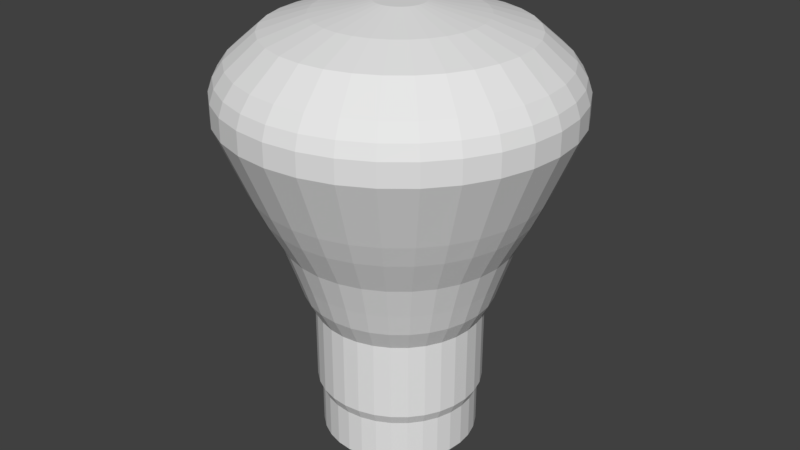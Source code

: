 # Source: LightBulb.blend  (saved by Blender 2.78.0; exported with 4.5.12 LTS)
import bpy
from mathutils import Matrix  # noqa: F401  (used for matrix-valued properties, if any)

bpy.ops.wm.read_factory_settings(use_empty=True)
scene = bpy.context.scene
scene.name = 'Scene'

# ---- collections
col_collection_1 = bpy.data.collections.new('Collection 1'); scene.collection.children.link(col_collection_1)

# ---- world
world_world = bpy.data.worlds.new('World'); scene.world = world_world
world_world.color = (0.05088, 0.05088, 0.05088)
world_world.use_sun_shadow = False
world_world.sun_shadow_jitter_overblur = 0.0
world_world.cycles.sampling_method = 'MANUAL'

# ---- meshes
me_circle = bpy.data.meshes.new('Circle')
me_circle.from_pydata([(0.0, 1.0, 0.0), (-0.1951, 0.9808, 0.0), (-0.3827, 0.9239, 0.0), (-0.5556, 0.8315, 0.0), (-0.7071, 0.7071, 0.0), (-0.8315, 0.5556, 0.0), (-0.9239, 0.3827, 0.0), (-0.9808, 0.1951, 0.0), (-1.0, 7.55e-08, 0.0), (-0.9808, -0.1951, 0.0), (-0.9239, -0.3827, 0.0), (-0.8315, -0.5556, 0.0), (-0.7071, -0.7071, 0.0), (-0.5556, -0.8315, 0.0), (-0.3827, -0.9239, 0.0), (-0.1951, -0.9808, 0.0), (3.258e-07, -1.0, 0.0), (0.1951, -0.9808, 0.0), (0.3827, -0.9239, 0.0), (0.5556, -0.8315, 0.0), (0.7071, -0.7071, 0.0), (0.8315, -0.5556, 0.0), (0.9239, -0.3827, 0.0), (0.9808, -0.1951, 0.0), (1.0, 9.656e-07, 0.0), (0.9808, 0.1951, 0.0), (0.9239, 0.3827, 0.0), (0.8315, 0.5556, 0.0), (0.7071, 0.7071, 0.0), (0.5556, 0.8315, 0.0), (0.3827, 0.9239, 0.0), (0.1951, 0.9808, 0.0), (0.0, 1.0, 0.5773), (-0.1951, 0.9808, 0.5773), (-0.3827, 0.9239, 0.5773), (-0.5556, 0.8315, 0.5773), (-0.7071, 0.7071, 0.5773), (-0.8315, 0.5556, 0.5773), (-0.9239, 0.3827, 0.5773), (-0.9808, 0.1951, 0.5773), (-1.0, 7.55e-08, 0.5773), (-0.9808, -0.1951, 0.5773), (-0.9239, -0.3827, 0.5773), (-0.8315, -0.5556, 0.5773), (-0.7071, -0.7071, 0.5773), (-0.5556, -0.8315, 0.5773), (-0.3827, -0.9239, 0.5773), (-0.1951, -0.9808, 0.5773), (3.258e-07, -1.0, 0.5773), (0.1951, -0.9808, 0.5773), (0.3827, -0.9239, 0.5773), (0.5556, -0.8315, 0.5773), (0.7071, -0.7071, 0.5773), (0.8315, -0.5556, 0.5773), (0.9239, -0.3827, 0.5773), (0.9808, -0.1951, 0.5773), (1.0, 9.656e-07, 0.5773), (0.9808, 0.1951, 0.5773), (0.9239, 0.3827, 0.5773), (0.8315, 0.5556, 0.5773), (0.7071, 0.7071, 0.5773), (0.5556, 0.8315, 0.5773), (0.3827, 0.9239, 0.5773), (0.1951, 0.9808, 0.5773), (2.053e-09, 1.061, 0.7122), (-0.207, 1.04, 0.7122), (-0.406, 0.9801, 0.7122), (-0.5893, 0.882, 0.7122), (-0.7501, 0.7501, 0.7122), (-0.882, 0.5893, 0.7122), (-0.9801, 0.406, 0.7122), (-1.04, 0.207, 0.7122), (-1.061, 6.276e-08, 0.7122), (-1.04, -0.207, 0.7122), (-0.9801, -0.406, 0.7122), (-0.882, -0.5893, 0.7122), (-0.7501, -0.7501, 0.7122), (-0.5893, -0.882, 0.7122), (-0.406, -0.9801, 0.7122), (-0.207, -1.04, 0.7122), (3.477e-07, -1.061, 0.7122), (0.207, -1.04, 0.7122), (0.406, -0.9801, 0.7122), (0.5893, -0.882, 0.7122), (0.7501, -0.7501, 0.7122), (0.882, -0.5893, 0.7122), (0.9801, -0.4059, 0.7122), (1.04, -0.207, 0.7122), (1.061, 1.007e-06, 0.7122), (1.04, 0.207, 0.7122), (0.9801, 0.406, 0.7122), (0.882, 0.5893, 0.7122), (0.7501, 0.7501, 0.7122), (0.5893, 0.882, 0.7122), (0.4059, 0.9801, 0.7122), (0.207, 1.04, 0.7122), (-2.132e-08, 1.061, 1.714), (-0.207, 1.04, 1.714), (-0.406, 0.9801, 1.714), (-0.5893, 0.882, 1.714), (-0.7501, 0.7501, 1.714), (-0.882, 0.5893, 1.714), (-0.9801, 0.406, 1.714), (-1.04, 0.207, 1.714), (-1.061, 6.276e-08, 1.714), (-1.04, -0.207, 1.714), (-0.9801, -0.406, 1.714), (-0.882, -0.5893, 1.714), (-0.7501, -0.7501, 1.714), (-0.5893, -0.882, 1.714), (-0.406, -0.9801, 1.714), (-0.207, -1.04, 1.714), (3.243e-07, -1.061, 1.714), (0.207, -1.04, 1.714), (0.406, -0.9801, 1.714), (0.5893, -0.882, 1.714), (0.7501, -0.7501, 1.714), (0.882, -0.5893, 1.714), (0.9801, -0.4059, 1.714), (1.04, -0.207, 1.714), (1.061, 1.007e-06, 1.714), (1.04, 0.207, 1.714), (0.9801, 0.406, 1.714), (0.882, 0.5893, 1.714), (0.7501, 0.7501, 1.714), (0.5893, 0.882, 1.714), (0.4059, 0.9801, 1.714), (0.207, 1.04, 1.714), (-2.181e-08, 1.202, 1.983), (-0.2344, 1.179, 1.983), (-0.4598, 1.11, 1.983), (-0.6676, 0.9991, 1.983), (-0.8497, 0.8497, 1.983), (-0.9991, 0.6676, 1.983), (-1.11, 0.4598, 1.983), (-1.179, 0.2344, 1.983), (-1.202, 3.252e-08, 1.983), (-1.179, -0.2344, 1.983), (-1.11, -0.4598, 1.983), (-0.9991, -0.6676, 1.983), (-0.8497, -0.8497, 1.983), (-0.6676, -0.9991, 1.983), (-0.4598, -1.11, 1.983), (-0.2344, -1.179, 1.983), (3.697e-07, -1.202, 1.983), (0.2344, -1.179, 1.983), (0.4598, -1.11, 1.983), (0.6676, -0.9991, 1.983), (0.8497, -0.8497, 1.983), (0.9991, -0.6676, 1.983), (1.11, -0.4598, 1.983), (1.179, -0.2344, 1.983), (1.202, 1.102e-06, 1.983), (1.179, 0.2344, 1.983), (1.11, 0.4598, 1.983), (0.9991, 0.6676, 1.983), (0.8497, 0.8497, 1.983), (0.6676, 0.9991, 1.983), (0.4598, 1.11, 1.983), (0.2344, 1.179, 1.983), (-6.015e-08, 1.302, 2.291), (-0.2541, 1.277, 2.291), (-0.4984, 1.203, 2.291), (-0.7236, 1.083, 2.291), (-0.921, 0.921, 2.291), (-1.083, 0.7236, 2.291), (-1.203, 0.4984, 2.291), (-1.277, 0.2541, 2.291), (-1.302, 1.399e-08, 2.291), (-1.277, -0.2541, 2.291), (-1.203, -0.4984, 2.291), (-1.083, -0.7236, 2.291), (-0.921, -0.921, 2.291), (-0.7236, -1.083, 2.291), (-0.4984, -1.203, 2.291), (-0.2541, -1.277, 2.291), (3.643e-07, -1.302, 2.291), (0.2541, -1.277, 2.291), (0.4984, -1.203, 2.291), (0.7236, -1.083, 2.291), (0.921, -0.921, 2.291), (1.083, -0.7236, 2.291), (1.203, -0.4984, 2.291), (1.277, -0.2541, 2.291), (1.302, 1.173e-06, 2.291), (1.277, 0.2541, 2.291), (1.203, 0.4984, 2.291), (1.083, 0.7236, 2.291), (0.921, 0.921, 2.291), (0.7236, 1.083, 2.291), (0.4984, 1.203, 2.291), (0.2541, 1.277, 2.291), (-4.64e-08, 1.443, 2.703), (-0.2815, 1.415, 2.703), (-0.5522, 1.333, 2.703), (-0.8017, 1.2, 2.703), (-1.02, 1.02, 2.703), (-1.2, 0.8017, 2.703), (-1.333, 0.5522, 2.703), (-1.415, 0.2815, 2.703), (-1.443, -1.867e-08, 2.703), (-1.415, -0.2815, 2.703), (-1.333, -0.5522, 2.703), (-1.2, -0.8017, 2.703), (-1.02, -1.02, 2.703), (-0.8017, -1.2, 2.703), (-0.5522, -1.333, 2.703), (-0.2815, -1.415, 2.703), (4.238e-07, -1.443, 2.703), (0.2815, -1.415, 2.703), (0.5522, -1.333, 2.703), (0.8017, -1.2, 2.703), (1.02, -1.02, 2.703), (1.2, -0.8017, 2.703), (1.333, -0.5522, 2.703), (1.415, -0.2815, 2.703), (1.443, 1.266e-06, 2.703), (1.415, 0.2815, 2.703), (1.333, 0.5522, 2.703), (1.2, 0.8017, 2.703), (1.02, 1.02, 2.703), (0.8017, 1.2, 2.703), (0.5522, 1.333, 2.703), (0.2815, 1.415, 2.703), (-4.576e-08, 1.679, 3.151), (-0.3277, 1.647, 3.151), (-0.6427, 1.552, 3.151), (-0.9331, 1.396, 3.151), (-1.188, 1.188, 3.151), (-1.396, 0.9331, 3.151), (-1.552, 0.6427, 3.151), (-1.647, 0.3277, 3.151), (-1.679, -7.85e-08, 3.151), (-1.647, -0.3277, 3.151), (-1.552, -0.6427, 3.151), (-1.396, -0.9331, 3.151), (-1.188, -1.188, 3.151), (-0.9331, -1.396, 3.151), (-0.6427, -1.552, 3.151), (-0.3277, -1.647, 3.151), (5.015e-07, -1.679, 3.151), (0.3277, -1.647, 3.151), (0.6427, -1.552, 3.151), (0.9331, -1.396, 3.151), (1.188, -1.188, 3.151), (1.396, -0.9331, 3.151), (1.552, -0.6427, 3.151), (1.647, -0.3276, 3.151), (1.679, 1.416e-06, 3.151), (1.647, 0.3277, 3.151), (1.552, 0.6427, 3.151), (1.396, 0.9331, 3.151), (1.188, 1.188, 3.151), (0.9331, 1.396, 3.151), (0.6427, 1.552, 3.151), (0.3276, 1.647, 3.151), (-2.724e-08, 1.818, 3.447), (-0.3546, 1.783, 3.447), (-0.6956, 1.679, 3.447), (-1.01, 1.511, 3.447), (-1.285, 1.285, 3.447), (-1.511, 1.01, 3.447), (-1.679, 0.6956, 3.447), (-1.783, 0.3546, 3.447), (-1.818, -1.058e-07, 3.447), (-1.783, -0.3546, 3.447), (-1.679, -0.6956, 3.447), (-1.511, -1.01, 3.447), (-1.285, -1.285, 3.447), (-1.01, -1.511, 3.447), (-0.6956, -1.679, 3.447), (-0.3546, -1.783, 3.447), (5.65e-07, -1.818, 3.447), (0.3546, -1.783, 3.447), (0.6956, -1.679, 3.447), (1.01, -1.511, 3.447), (1.285, -1.285, 3.447), (1.511, -1.01, 3.447), (1.679, -0.6956, 3.447), (1.783, -0.3546, 3.447), (1.818, 1.512e-06, 3.447), (1.783, 0.3546, 3.447), (1.679, 0.6956, 3.447), (1.511, 1.01, 3.447), (1.285, 1.285, 3.447), (1.01, 1.511, 3.447), (0.6956, 1.679, 3.447), (0.3546, 1.783, 3.447), (-2.949e-07, 2.173, 4.3), (-0.424, 2.131, 4.3), (-0.8316, 2.008, 4.3), (-1.207, 1.807, 4.3), (-1.537, 1.537, 4.3), (-1.807, 1.207, 4.3), (-2.008, 0.8316, 4.3), (-2.131, 0.424, 4.3), (-2.173, -1.939e-07, 4.3), (-2.131, -0.424, 4.3), (-2.008, -0.8316, 4.3), (-1.807, -1.207, 4.3), (-1.537, -1.537, 4.3), (-1.207, -1.807, 4.3), (-0.8316, -2.008, 4.3), (-0.424, -2.131, 4.3), (4.132e-07, -2.173, 4.3), (0.424, -2.131, 4.3), (0.8316, -2.008, 4.3), (1.207, -1.807, 4.3), (1.537, -1.537, 4.3), (1.807, -1.207, 4.3), (2.008, -0.8316, 4.3), (2.131, -0.424, 4.3), (2.173, 1.74e-06, 4.3), (2.131, 0.424, 4.3), (2.008, 0.8316, 4.3), (1.807, 1.207, 4.3), (1.537, 1.537, 4.3), (1.207, 1.807, 4.3), (0.8316, 2.008, 4.3), (0.424, 2.131, 4.3), (-3.214e-07, 2.173, 4.585), (-0.424, 2.131, 4.585), (-0.8316, 2.008, 4.585), (-1.207, 1.807, 4.585), (-1.537, 1.537, 4.585), (-1.807, 1.207, 4.585), (-2.008, 0.8316, 4.585), (-2.131, 0.424, 4.585), (-2.173, -1.939e-07, 4.585), (-2.131, -0.424, 4.585), (-2.008, -0.8316, 4.585), (-1.807, -1.207, 4.585), (-1.537, -1.537, 4.585), (-1.207, -1.807, 4.585), (-0.8316, -2.008, 4.585), (-0.424, -2.131, 4.585), (3.867e-07, -2.173, 4.585), (0.424, -2.131, 4.585), (0.8316, -2.008, 4.585), (1.207, -1.807, 4.585), (1.537, -1.537, 4.585), (1.807, -1.207, 4.585), (2.008, -0.8316, 4.585), (2.131, -0.424, 4.585), (2.173, 1.74e-06, 4.585), (2.131, 0.424, 4.585), (2.008, 0.8316, 4.585), (1.807, 1.207, 4.585), (1.537, 1.537, 4.585), (1.207, 1.807, 4.585), (0.8316, 2.008, 4.585), (0.424, 2.131, 4.585), (-3.411e-07, 2.115, 4.756), (-0.4125, 2.074, 4.756), (-0.8092, 1.954, 4.756), (-1.175, 1.758, 4.756), (-1.495, 1.495, 4.756), (-1.758, 1.175, 4.756), (-1.954, 0.8092, 4.756), (-2.074, 0.4125, 4.756), (-2.115, -1.835e-07, 4.756), (-2.074, -0.4125, 4.756), (-1.954, -0.8092, 4.756), (-1.758, -1.175, 4.756), (-1.495, -1.495, 4.756), (-1.175, -1.758, 4.756), (-0.8092, -1.954, 4.756), (-0.4125, -2.074, 4.756), (3.479e-07, -2.115, 4.756), (0.4125, -2.074, 4.756), (0.8092, -1.954, 4.756), (1.175, -1.758, 4.756), (1.495, -1.495, 4.756), (1.758, -1.175, 4.756), (1.954, -0.8092, 4.756), (2.074, -0.4125, 4.756), (2.115, 1.699e-06, 4.756), (2.074, 0.4125, 4.756), (1.954, 0.8092, 4.756), (1.758, 1.175, 4.756), (1.495, 1.495, 4.756), (1.175, 1.758, 4.756), (0.8092, 1.954, 4.756), (0.4125, 2.074, 4.756), (-3.105e-07, 1.987, 4.937), (-0.3877, 1.949, 4.937), (-0.7606, 1.836, 4.937), (-1.104, 1.652, 4.937), (-1.405, 1.405, 4.937), (-1.652, 1.104, 4.937), (-1.836, 0.7606, 4.937), (-1.949, 0.3877, 4.937), (-1.987, -1.567e-07, 4.937), (-1.949, -0.3877, 4.937), (-1.836, -0.7606, 4.937), (-1.652, -1.104, 4.937), (-1.405, -1.405, 4.937), (-1.104, -1.652, 4.937), (-0.7606, -1.836, 4.937), (-0.3877, -1.949, 4.937), (3.371e-07, -1.987, 4.937), (0.3877, -1.949, 4.937), (0.7606, -1.836, 4.937), (1.104, -1.652, 4.937), (1.405, -1.405, 4.937), (1.652, -1.104, 4.937), (1.836, -0.7606, 4.937), (1.949, -0.3877, 4.937), (1.987, 1.612e-06, 4.937), (1.949, 0.3877, 4.937), (1.836, 0.7606, 4.937), (1.652, 1.104, 4.937), (1.405, 1.405, 4.937), (1.104, 1.652, 4.937), (0.7606, 1.836, 4.937), (0.3877, 1.949, 4.937), (-3.102e-07, 1.607, 5.268), (-0.3135, 1.576, 5.268), (-0.6149, 1.484, 5.268), (-0.8927, 1.336, 5.268), (-1.136, 1.136, 5.268), (-1.336, 0.8927, 5.268), (-1.484, 0.6149, 5.268), (-1.576, 0.3135, 5.268), (-1.607, -7.035e-08, 5.268), (-1.576, -0.3135, 5.268), (-1.484, -0.6149, 5.268), (-1.336, -0.8927, 5.268), (-1.136, -1.136, 5.268), (-0.8927, -1.336, 5.268), (-0.6149, -1.484, 5.268), (-0.3135, -1.576, 5.268), (2.133e-07, -1.607, 5.268), (0.3135, -1.576, 5.268), (0.6149, -1.484, 5.268), (0.8927, -1.336, 5.268), (1.136, -1.136, 5.268), (1.336, -0.8927, 5.268), (1.484, -0.6149, 5.268), (1.576, -0.3135, 5.268), (1.607, 1.36e-06, 5.268), (1.576, 0.3135, 5.268), (1.484, 0.6149, 5.268), (1.336, 0.8927, 5.268), (1.136, 1.136, 5.268), (0.8927, 1.336, 5.268), (0.6149, 1.484, 5.268), (0.3135, 1.576, 5.268), (-3.218e-07, 1.035, 5.453), (-0.2018, 1.015, 5.453), (-0.3959, 0.9558, 5.453), (-0.5748, 0.8602, 5.453), (-0.7316, 0.7316, 5.453), (-0.8602, 0.5748, 5.453), (-0.9558, 0.3959, 5.453), (-1.015, 0.2018, 5.453), (-1.035, 3.917e-08, 5.453), (-1.015, -0.2018, 5.453), (-0.9558, -0.3959, 5.453), (-0.8602, -0.5748, 5.453), (-0.7316, -0.7316, 5.453), (-0.5748, -0.8602, 5.453), (-0.3959, -0.9558, 5.453), (-0.2018, -1.015, 5.453), (1.531e-08, -1.035, 5.453), (0.2018, -1.015, 5.453), (0.3959, -0.9558, 5.453), (0.5748, -0.8602, 5.453), (0.7316, -0.7316, 5.453), (0.8602, -0.5748, 5.453), (0.9558, -0.3959, 5.453), (1.015, -0.2018, 5.453), (1.035, 9.6e-07, 5.453), (1.015, 0.2018, 5.453), (0.9558, 0.3959, 5.453), (0.8602, 0.5748, 5.453), (0.7316, 0.7316, 5.453), (0.5748, 0.8602, 5.453), (0.3959, 0.9558, 5.453), (0.2018, 1.015, 5.453), (-3.036e-07, 0.3133, 5.59), (-0.06112, 0.3073, 5.59), (-0.1199, 0.2895, 5.59), (-0.1741, 0.2605, 5.59), (-0.2215, 0.2215, 5.59), (-0.2605, 0.1741, 5.59), (-0.2895, 0.1199, 5.59), (-0.3073, 0.06112, 5.59), (-0.3133, 1.833e-07, 5.59), (-0.3073, -0.06112, 5.59), (-0.2895, -0.1199, 5.59), (-0.2605, -0.1741, 5.59), (-0.2215, -0.2215, 5.59), (-0.1741, -0.2605, 5.59), (-0.1199, -0.2895, 5.59), (-0.06112, -0.3073, 5.59), (-2.016e-07, -0.3133, 5.59), (0.06112, -0.3073, 5.59), (0.1199, -0.2895, 5.59), (0.1741, -0.2605, 5.59), (0.2215, -0.2215, 5.59), (0.2605, -0.1741, 5.59), (0.2895, -0.1199, 5.59), (0.3073, -0.06112, 5.59), (0.3133, 4.621e-07, 5.59), (0.3073, 0.06112, 5.59), (0.2895, 0.1199, 5.59), (0.2605, 0.1741, 5.59), (0.2215, 0.2215, 5.59), (0.1741, 0.2605, 5.59), (0.1199, 0.2895, 5.59), (0.06112, 0.3073, 5.59)], [], [(1, 0, 31, 30, 29, 28, 27, 26, 25, 24, 23, 22, 21, 20, 19, 18, 17, 16, 15, 14, 13, 12, 11, 10, 9, 8, 7, 6, 5, 4, 3, 2), (48, 49, 81, 80), (21, 22, 54, 53), (8, 9, 41, 40), (22, 23, 55, 54), (9, 10, 42, 41), (23, 24, 56, 55), (10, 11, 43, 42), (24, 25, 57, 56), (11, 12, 44, 43), (25, 26, 58, 57), (12, 13, 45, 44), (26, 27, 59, 58), (13, 14, 46, 45), (0, 1, 33, 32), (27, 28, 60, 59), (14, 15, 47, 46), (1, 2, 34, 33), (28, 29, 61, 60), (15, 16, 48, 47), (2, 3, 35, 34), (29, 30, 62, 61), (16, 17, 49, 48), (3, 4, 36, 35), (30, 31, 63, 62), (17, 18, 50, 49), (4, 5, 37, 36), (31, 0, 32, 63), (18, 19, 51, 50), (5, 6, 38, 37), (19, 20, 52, 51), (6, 7, 39, 38), (20, 21, 53, 52), (7, 8, 40, 39), (83, 84, 116, 115), (35, 36, 68, 67), (62, 63, 95, 94), (49, 50, 82, 81), (36, 37, 69, 68), (63, 32, 64, 95), (50, 51, 83, 82), (37, 38, 70, 69), (51, 52, 84, 83), (38, 39, 71, 70), (52, 53, 85, 84), (39, 40, 72, 71), (53, 54, 86, 85), (40, 41, 73, 72), (54, 55, 87, 86), (41, 42, 74, 73), (55, 56, 88, 87), (42, 43, 75, 74), (56, 57, 89, 88), (43, 44, 76, 75), (57, 58, 90, 89), (44, 45, 77, 76), (58, 59, 91, 90), (45, 46, 78, 77), (32, 33, 65, 64), (59, 60, 92, 91), (46, 47, 79, 78), (33, 34, 66, 65), (60, 61, 93, 92), (47, 48, 80, 79), (34, 35, 67, 66), (61, 62, 94, 93), (118, 119, 151, 150), (70, 71, 103, 102), (84, 85, 117, 116), (71, 72, 104, 103), (85, 86, 118, 117), (72, 73, 105, 104), (86, 87, 119, 118), (73, 74, 106, 105), (87, 88, 120, 119), (74, 75, 107, 106), (88, 89, 121, 120), (75, 76, 108, 107), (89, 90, 122, 121), (76, 77, 109, 108), (90, 91, 123, 122), (77, 78, 110, 109), (64, 65, 97, 96), (91, 92, 124, 123), (78, 79, 111, 110), (65, 66, 98, 97), (92, 93, 125, 124), (79, 80, 112, 111), (66, 67, 99, 98), (93, 94, 126, 125), (80, 81, 113, 112), (67, 68, 100, 99), (94, 95, 127, 126), (81, 82, 114, 113), (68, 69, 101, 100), (95, 64, 96, 127), (82, 83, 115, 114), (69, 70, 102, 101), (153, 154, 186, 185), (105, 106, 138, 137), (119, 120, 152, 151), (106, 107, 139, 138), (120, 121, 153, 152), (107, 108, 140, 139), (121, 122, 154, 153), (108, 109, 141, 140), (122, 123, 155, 154), (109, 110, 142, 141), (96, 97, 129, 128), (123, 124, 156, 155), (110, 111, 143, 142), (97, 98, 130, 129), (124, 125, 157, 156), (111, 112, 144, 143), (98, 99, 131, 130), (125, 126, 158, 157), (112, 113, 145, 144), (99, 100, 132, 131), (126, 127, 159, 158), (113, 114, 146, 145), (100, 101, 133, 132), (127, 96, 128, 159), (114, 115, 147, 146), (101, 102, 134, 133), (115, 116, 148, 147), (102, 103, 135, 134), (116, 117, 149, 148), (103, 104, 136, 135), (117, 118, 150, 149), (104, 105, 137, 136), (161, 162, 194, 193), (140, 141, 173, 172), (154, 155, 187, 186), (141, 142, 174, 173), (128, 129, 161, 160), (155, 156, 188, 187), (142, 143, 175, 174), (129, 130, 162, 161), (156, 157, 189, 188), (143, 144, 176, 175), (130, 131, 163, 162), (157, 158, 190, 189), (144, 145, 177, 176), (131, 132, 164, 163), (158, 159, 191, 190), (145, 146, 178, 177), (132, 133, 165, 164), (159, 128, 160, 191), (146, 147, 179, 178), (133, 134, 166, 165), (147, 148, 180, 179), (134, 135, 167, 166), (148, 149, 181, 180), (135, 136, 168, 167), (149, 150, 182, 181), (136, 137, 169, 168), (150, 151, 183, 182), (137, 138, 170, 169), (151, 152, 184, 183), (138, 139, 171, 170), (152, 153, 185, 184), (139, 140, 172, 171), (196, 197, 229, 228), (188, 189, 221, 220), (175, 176, 208, 207), (162, 163, 195, 194), (189, 190, 222, 221), (176, 177, 209, 208), (163, 164, 196, 195), (190, 191, 223, 222), (177, 178, 210, 209), (164, 165, 197, 196), (191, 160, 192, 223), (178, 179, 211, 210), (165, 166, 198, 197), (179, 180, 212, 211), (166, 167, 199, 198), (180, 181, 213, 212), (167, 168, 200, 199), (181, 182, 214, 213), (168, 169, 201, 200), (182, 183, 215, 214), (169, 170, 202, 201), (183, 184, 216, 215), (170, 171, 203, 202), (184, 185, 217, 216), (171, 172, 204, 203), (185, 186, 218, 217), (172, 173, 205, 204), (186, 187, 219, 218), (173, 174, 206, 205), (160, 161, 193, 192), (187, 188, 220, 219), (174, 175, 207, 206), (231, 232, 264, 263), (223, 192, 224, 255), (210, 211, 243, 242), (197, 198, 230, 229), (211, 212, 244, 243), (198, 199, 231, 230), (212, 213, 245, 244), (199, 200, 232, 231), (213, 214, 246, 245), (200, 201, 233, 232), (214, 215, 247, 246), (201, 202, 234, 233), (215, 216, 248, 247), (202, 203, 235, 234), (216, 217, 249, 248), (203, 204, 236, 235), (217, 218, 250, 249), (204, 205, 237, 236), (218, 219, 251, 250), (205, 206, 238, 237), (192, 193, 225, 224), (219, 220, 252, 251), (206, 207, 239, 238), (193, 194, 226, 225), (220, 221, 253, 252), (207, 208, 240, 239), (194, 195, 227, 226), (221, 222, 254, 253), (208, 209, 241, 240), (195, 196, 228, 227), (222, 223, 255, 254), (209, 210, 242, 241), (266, 267, 299, 298), (245, 246, 278, 277), (232, 233, 265, 264), (246, 247, 279, 278), (233, 234, 266, 265), (247, 248, 280, 279), (234, 235, 267, 266), (248, 249, 281, 280), (235, 236, 268, 267), (249, 250, 282, 281), (236, 237, 269, 268), (250, 251, 283, 282), (237, 238, 270, 269), (224, 225, 257, 256), (251, 252, 284, 283), (238, 239, 271, 270), (225, 226, 258, 257), (252, 253, 285, 284), (239, 240, 272, 271), (226, 227, 259, 258), (253, 254, 286, 285), (240, 241, 273, 272), (227, 228, 260, 259), (254, 255, 287, 286), (241, 242, 274, 273), (228, 229, 261, 260), (255, 224, 256, 287), (242, 243, 275, 274), (229, 230, 262, 261), (243, 244, 276, 275), (230, 231, 263, 262), (244, 245, 277, 276), (301, 302, 334, 333), (280, 281, 313, 312), (267, 268, 300, 299), (281, 282, 314, 313), (268, 269, 301, 300), (282, 283, 315, 314), (269, 270, 302, 301), (256, 257, 289, 288), (283, 284, 316, 315), (270, 271, 303, 302), (257, 258, 290, 289), (284, 285, 317, 316), (271, 272, 304, 303), (258, 259, 291, 290), (285, 286, 318, 317), (272, 273, 305, 304), (259, 260, 292, 291), (286, 287, 319, 318), (273, 274, 306, 305), (260, 261, 293, 292), (287, 256, 288, 319), (274, 275, 307, 306), (261, 262, 294, 293), (275, 276, 308, 307), (262, 263, 295, 294), (276, 277, 309, 308), (263, 264, 296, 295), (277, 278, 310, 309), (264, 265, 297, 296), (278, 279, 311, 310), (265, 266, 298, 297), (279, 280, 312, 311), (336, 337, 369, 368), (288, 289, 321, 320), (315, 316, 348, 347), (302, 303, 335, 334), (289, 290, 322, 321), (316, 317, 349, 348), (303, 304, 336, 335), (290, 291, 323, 322), (317, 318, 350, 349), (304, 305, 337, 336), (291, 292, 324, 323), (318, 319, 351, 350), (305, 306, 338, 337), (292, 293, 325, 324), (319, 288, 320, 351), (306, 307, 339, 338), (293, 294, 326, 325), (307, 308, 340, 339), (294, 295, 327, 326), (308, 309, 341, 340), (295, 296, 328, 327), (309, 310, 342, 341), (296, 297, 329, 328), (310, 311, 343, 342), (297, 298, 330, 329), (311, 312, 344, 343), (298, 299, 331, 330), (312, 313, 345, 344), (299, 300, 332, 331), (313, 314, 346, 345), (300, 301, 333, 332), (314, 315, 347, 346), (371, 372, 404, 403), (323, 324, 356, 355), (350, 351, 383, 382), (337, 338, 370, 369), (324, 325, 357, 356), (351, 320, 352, 383), (338, 339, 371, 370), (325, 326, 358, 357), (339, 340, 372, 371), (326, 327, 359, 358), (340, 341, 373, 372), (327, 328, 360, 359), (341, 342, 374, 373), (328, 329, 361, 360), (342, 343, 375, 374), (329, 330, 362, 361), (343, 344, 376, 375), (330, 331, 363, 362), (344, 345, 377, 376), (331, 332, 364, 363), (345, 346, 378, 377), (332, 333, 365, 364), (346, 347, 379, 378), (333, 334, 366, 365), (320, 321, 353, 352), (347, 348, 380, 379), (334, 335, 367, 366), (321, 322, 354, 353), (348, 349, 381, 380), (335, 336, 368, 367), (322, 323, 355, 354), (349, 350, 382, 381), (406, 407, 439, 438), (358, 359, 391, 390), (372, 373, 405, 404), (359, 360, 392, 391), (373, 374, 406, 405), (360, 361, 393, 392), (374, 375, 407, 406), (361, 362, 394, 393), (375, 376, 408, 407), (362, 363, 395, 394), (376, 377, 409, 408), (363, 364, 396, 395), (377, 378, 410, 409), (364, 365, 397, 396), (378, 379, 411, 410), (365, 366, 398, 397), (352, 353, 385, 384), (379, 380, 412, 411), (366, 367, 399, 398), (353, 354, 386, 385), (380, 381, 413, 412), (367, 368, 400, 399), (354, 355, 387, 386), (381, 382, 414, 413), (368, 369, 401, 400), (355, 356, 388, 387), (382, 383, 415, 414), (369, 370, 402, 401), (356, 357, 389, 388), (383, 352, 384, 415), (370, 371, 403, 402), (357, 358, 390, 389), (441, 442, 474, 473), (393, 394, 426, 425), (407, 408, 440, 439), (394, 395, 427, 426), (408, 409, 441, 440), (395, 396, 428, 427), (409, 410, 442, 441), (396, 397, 429, 428), (410, 411, 443, 442), (397, 398, 430, 429), (384, 385, 417, 416), (411, 412, 444, 443), (398, 399, 431, 430), (385, 386, 418, 417), (412, 413, 445, 444), (399, 400, 432, 431), (386, 387, 419, 418), (413, 414, 446, 445), (400, 401, 433, 432), (387, 388, 420, 419), (414, 415, 447, 446), (401, 402, 434, 433), (388, 389, 421, 420), (415, 384, 416, 447), (402, 403, 435, 434), (389, 390, 422, 421), (403, 404, 436, 435), (390, 391, 423, 422), (404, 405, 437, 436), (391, 392, 424, 423), (405, 406, 438, 437), (392, 393, 425, 424), (476, 477, 509, 508), (428, 429, 461, 460), (442, 443, 475, 474), (429, 430, 462, 461), (416, 417, 449, 448), (443, 444, 476, 475), (430, 431, 463, 462), (417, 418, 450, 449), (444, 445, 477, 476), (431, 432, 464, 463), (418, 419, 451, 450), (445, 446, 478, 477), (432, 433, 465, 464), (419, 420, 452, 451), (446, 447, 479, 478), (433, 434, 466, 465), (420, 421, 453, 452), (447, 416, 448, 479), (434, 435, 467, 466), (421, 422, 454, 453), (435, 436, 468, 467), (422, 423, 455, 454), (436, 437, 469, 468), (423, 424, 456, 455), (437, 438, 470, 469), (424, 425, 457, 456), (438, 439, 471, 470), (425, 426, 458, 457), (439, 440, 472, 471), (426, 427, 459, 458), (440, 441, 473, 472), (427, 428, 460, 459), (481, 482, 483, 484, 485, 486, 487, 488, 489, 490, 491, 492, 493, 494, 495, 496, 497, 498, 499, 500, 501, 502, 503, 504, 505, 506, 507, 508, 509, 510, 511, 480), (463, 464, 496, 495), (450, 451, 483, 482), (477, 478, 510, 509), (464, 465, 497, 496), (451, 452, 484, 483), (478, 479, 511, 510), (465, 466, 498, 497), (452, 453, 485, 484), (479, 448, 480, 511), (466, 467, 499, 498), (453, 454, 486, 485), (467, 468, 500, 499), (454, 455, 487, 486), (468, 469, 501, 500), (455, 456, 488, 487), (469, 470, 502, 501), (456, 457, 489, 488), (470, 471, 503, 502), (457, 458, 490, 489), (471, 472, 504, 503), (458, 459, 491, 490), (472, 473, 505, 504), (459, 460, 492, 491), (473, 474, 506, 505), (460, 461, 493, 492), (474, 475, 507, 506), (461, 462, 494, 493), (448, 449, 481, 480), (475, 476, 508, 507), (462, 463, 495, 494), (449, 450, 482, 481)])
me_circle.use_remesh_preserve_volume = False
me_circle.use_remesh_preserve_attributes = False
me_circle.use_mirror_vertex_groups = False
me_circle.update()

# ---- objects
ob_circle = bpy.data.objects.new('Circle', me_circle)

# ---- transforms, parenting, visibility, modifiers, constraints
ob_circle.location = (0.0, 0.0, 0.0)
ob_circle.lineart.crease_threshold = 0.0

# ---- collection membership
col_collection_1.objects.link(ob_circle)

# ---- scene / render settings (as saved in the file)
scene.frame_start = 1; scene.frame_end = 250; scene.frame_set(1)
scene.render.engine = 'BLENDER_EEVEE_NEXT'
scene.render.resolution_percentage = 50
scene.render.dither_intensity = 0.0
scene.cycles.use_denoising = False
scene.cycles.samples = 128
scene.cycles.sampling_pattern = 'TABULATED_SOBOL'
scene.cycles.light_sampling_threshold = 0.0
scene.cycles.use_adaptive_sampling = False
scene.cycles.use_light_tree = False
scene.cycles.blur_glossy = 0.0
scene.cycles.sample_clamp_indirect = 0.0
scene.view_settings.view_transform = 'Standard'
bpy.context.view_layer.update()

# ---- added for rendering (the .blend has no active camera and no usable light): camera, sun
cam_auto = bpy.data.cameras.new('AutoCamera')
cam_auto.lens = 50.0
cam_auto.sensor_width = 36.0
cam_auto.clip_end = 1000.0
ob_auto_camera = bpy.data.objects.new('AutoCamera', cam_auto)
scene.collection.objects.link(ob_auto_camera)
ob_auto_camera.location = (7.68706, -9.22448, 8.94464)
ob_auto_camera.rotation_euler = (1.09748, -7.21219e-08, 0.694738)
scene.camera = ob_auto_camera
light_auto_sun = bpy.data.lights.new('AutoSun', 'SUN')
light_auto_sun.energy = 3.0
light_auto_sun.angle = 0.0523599
ob_auto_sun = bpy.data.objects.new('AutoSun', light_auto_sun)
scene.collection.objects.link(ob_auto_sun)
ob_auto_sun.rotation_euler = (0.872665, 0.174533, 0.523599)
bpy.context.view_layer.update()
